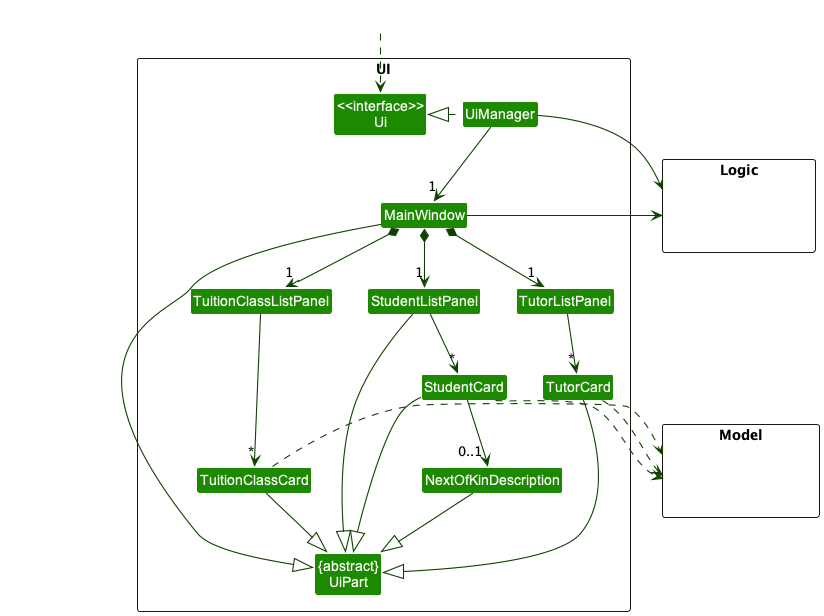

The diagram above was rendered by PlantUML. Its source (embedded in the PNG):
@startuml
!include style.puml
skinparam arrowThickness 1.1
skinparam arrowColor UI_COLOR_T4
skinparam classBackgroundColor UI_COLOR

package UI <<Rectangle>>{
Class "<<interface>>\nUi" as Ui
Class "{abstract}\nUiPart" as UiPart
Class UiManager
Class MainWindow
Class StudentListPanel
Class StudentCard
Class TutorListPanel
Class TutorCard
Class TuitionClassListPanel
Class TuitionClassCard
Class NextOfKinDescription
}

package Model <<Rectangle>> {
Class HiddenModel #FFFFFF
}

package Logic <<Rectangle>> {
Class HiddenLogic #FFFFFF
}

Class HiddenOutside #FFFFFF
HiddenOutside ..> Ui

UiManager .left.|> Ui
UiManager -down-> "1" MainWindow
MainWindow *-down-> "1" StudentListPanel
MainWindow *-down-> "1" TutorListPanel
MainWindow *-down-> "1" TuitionClassListPanel

StudentListPanel -down-> "*" StudentCard
TutorListPanel -down-> "*" TutorCard
TuitionClassListPanel -down-> "*" TuitionClassCard

StudentCard -down-> "0..1" NextOfKinDescription

MainWindow -left-|> UiPart

StudentListPanel --|> UiPart
StudentCard --|> UiPart
TutorCard --|> UiPart
TuitionClassCard --|> UiPart
NextOfKinDescription --|> UiPart

StudentCard .right.....> Model
TutorCard .right.> Model
TuitionClassCard .right.> Model
UiManager -right-> Logic
MainWindow -right-> Logic

MainWindow -[hidden]-|> UiPart
StudentCard -[hidden]-|> Model
StudentCard -[hidden]-|> Model
TutorCard -[hidden]-|> Model
@enduml